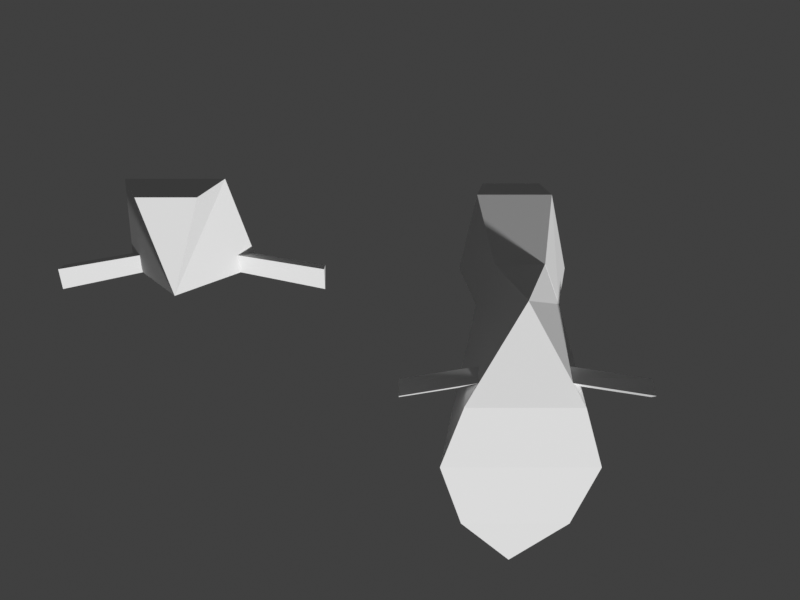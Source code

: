 # Source: motorycle_engine.blend  (saved by Blender 4.5.91; exported with 4.5.12 LTS)
import bpy
from mathutils import Matrix  # noqa: F401  (used for matrix-valued properties, if any)

bpy.ops.wm.read_factory_settings(use_empty=True)
scene = bpy.context.scene
scene.name = 'Scene'

# ---- collections
col_collection = bpy.data.collections.new('Collection'); scene.collection.children.link(col_collection)
col_parts = bpy.data.collections.new('parts'); scene.collection.children.link(col_parts)

# ---- materials (node trees are filled in below, after node groups)
mat_fan = bpy.data.materials.new('fan')
mat_motor = bpy.data.materials.new('motor')
mat_bike_motor = bpy.data.materials.new('bike_motor')

# ---- material node trees

# ---- world
world_world = bpy.data.worlds.new('World'); scene.world = world_world
world_world.use_nodes = True; world_world.node_tree.nodes.clear()
_N = world_world.node_tree.nodes; _L = world_world.node_tree.links
n0 = _N.new('ShaderNodeOutputWorld'); n0.name = 'World Output'; n0.location = (300, 300)
n1 = _N.new('ShaderNodeBackground'); n1.name = 'Background'; n1.location = (10, 300)
n1.inputs[0].default_value = (0.05088, 0.05088, 0.05088, 1.0)
_L.new(n1.outputs[0], n0.inputs[0])
n0.is_active_output = True
world_world.color = (0.05088, 0.05088, 0.05088)
world_world.sun_shadow_jitter_overblur = 0.0

# ---- cameras
cam_camera = bpy.data.cameras.new('Camera')
cam_camera.clip_end = 100.0
cam_camera.ortho_scale = 7.314

# ---- meshes
me_motorbike_003 = bpy.data.meshes.new('motorbike.003')
me_motorbike_003.from_pydata([(0.09537, -0.2453, 0.2947), (0.1559, -0.09757, 0.3664), (0.1432, -0.518, 0.4661), (-0.1441, -0.518, 0.4661), (-0.156, -0.09757, 0.3664), (-0.2151, 0.2666, 0.1077), (0.217, 0.2666, 0.1077), (0.2964, 0.4983, 0.2504), (-0.2954, 0.4983, 0.2504), (-0.07085, 0.5787, 0.6719), (-0.1329, 0.2724, 0.5553), (-0.2076, 0.7418, 0.4418), (0.1596, 0.2724, 0.5553), (-0.05215, 0.009914, 0.486), (-0.2076, -0.2388, 0.5685), (-0.1565, -0.2503, 0.6859), (0.1554, -0.2503, 0.6859), (0.05215, 0.009914, 0.486), (0.2076, -0.2389, 0.5685), (0.112, -0.5766, 0.6092), (0.04126, -0.5528, 0.7134), (0.08533, -0.4515, 0.709), (-0.04187, -0.5528, 0.7134), (-0.112, -0.5766, 0.6092), (-0.08627, -0.4515, 0.709), (0.06563, 0.5787, 0.6719), (0.0, 0.9413, 0.7031), (0.2076, 0.7418, 0.4418), (-0.09155, -0.2456, 0.2947), (0.1559, -0.09757, 0.3664), (0.217, 0.2666, 0.1077), (-0.2151, 0.2666, 0.1077), (-0.156, -0.09757, 0.3664), (0.09537, -0.2453, 0.2947), (0.1559, -0.09757, 0.3664), (-0.09155, -0.2456, 0.2947), (-0.156, -0.09757, 0.3664)], [], [(33, 34, 2), (35, 33, 2), (35, 3, 36), (30, 7, 34), (30, 8, 7), (30, 31, 8), (31, 36, 8), (8, 36, 13), (11, 8, 9), (8, 10, 9), (8, 13, 10), (27, 7, 8), (11, 27, 8), (36, 14, 13), (14, 15, 13), (16, 13, 15), (16, 17, 13), (10, 13, 17), (17, 18, 34), (17, 16, 18), (7, 17, 34), (7, 12, 17), (10, 17, 12), (16, 19, 18), (2, 18, 19), (34, 18, 2), (19, 20, 22), (19, 21, 20), (16, 21, 19), (19, 22, 23), (2, 19, 23), (22, 24, 23), (23, 24, 15), (14, 23, 15), (23, 14, 3), (2, 23, 3), (22, 21, 24), (21, 15, 24), (22, 20, 21), (21, 16, 15), (3, 14, 36), (25, 12, 7), (25, 10, 12), (25, 9, 10), (26, 9, 25), (26, 25, 27), (25, 7, 27), (11, 9, 26), (35, 2, 3), (11, 26, 27), (6, 1, 4), (5, 6, 4), (0, 32, 29), (28, 32, 0)])
me_motorbike_003.polygons.foreach_set('material_index', [1, 1, 1, 1, 1, 1, 1, 1, 1, 1, 1, 1, 1, 1, 1, 1, 1, 1, 1, 1, 1, 1, 1, 1, 1, 1, 1, 1, 1, 1, 1, 1, 1, 1, 1, 1, 1, 1, 1, 1, 1, 1, 1, 1, 1, 1, 1, 1, 1, 1, 1, 1, 1, 1])
_uv = me_motorbike_003.uv_layers.new(name='UVMap')
_uv.uv.foreach_set('vector', [0.6883, 0.1689, 0.7006, 0.3007, 0.455, 0.05404, 0.5005, 0.2987, 0.5805, 0.1965, 0.4518, 0.05358, 0.6881, 0.1687, 0.455, 0.05404, 0.7006, 0.3007, 0.3846, 0.4705, 0.4859, 0.4697, 0.322, 0.6245, 0.5767, 0.7677, 0.4651, 0.9973, 0.4725, 0.7286, 0.5767, 0.7677, 0.5713, 0.9639, 0.4651, 0.9973, 0.3846, 0.4705, 0.322, 0.6245, 0.4859, 0.4697, 0.4859, 0.4697, 0.322, 0.6245, 0.3796, 0.6411, 0.6006, 0.482, 0.4859, 0.4697, 0.5891, 0.5773, 0.4859, 0.4697, 0.4769, 0.6126, 0.5891, 0.5773, 0.4859, 0.4697, 0.3796, 0.6411, 0.4769, 0.6126, 0.3608, 0.7659, 0.4725, 0.7286, 0.4651, 0.9973, 0.3556, 0.9544, 0.3608, 0.7659, 0.4651, 0.9973, 0.7006, 0.3007, 0.5013, 0.2892, 0.6629, 0.4251, 0.5013, 0.2892, 0.4152, 0.3309, 0.6629, 0.4251, 0.6035, 0.1612, 0.6573, 0.386, 0.4703, 0.3319, 0.6035, 0.1612, 0.7018, 0.3289, 0.6573, 0.386, 0.06976, 0.4361, 0.2404, 0.2857, 0.314, 0.3308, 0.6629, 0.4251, 0.5013, 0.2891, 0.7006, 0.3007, 0.6629, 0.4251, 0.4152, 0.3309, 0.5013, 0.2891, 0.4859, 0.4697, 0.3796, 0.6411, 0.322, 0.6245, 0.4859, 0.4697, 0.4769, 0.6126, 0.3796, 0.6411, 0.06976, 0.4361, 0.314, 0.3308, 0.2763, 0.5626, 0.4152, 0.3309, 0.3314, 0.07435, 0.5013, 0.2891, 0.455, 0.05404, 0.5013, 0.2891, 0.3314, 0.07435, 0.7006, 0.3007, 0.5013, 0.2891, 0.455, 0.05404, 0.4064, 0.04565, 0.3892, 0.09449, 0.3537, 0.14, 0.3314, 0.07435, 0.2942, 0.2151, 0.2692, 0.1348, 0.4152, 0.3309, 0.2942, 0.2151, 0.3314, 0.07435, 0.4064, 0.04565, 0.3537, 0.14, 0.3107, 0.1682, 0.4518, 0.05358, 0.4064, 0.04565, 0.3107, 0.1682, 0.2692, 0.1348, 0.2942, 0.2151, 0.3313, 0.07434, 0.3313, 0.07434, 0.2942, 0.2151, 0.4152, 0.3309, 0.5013, 0.2892, 0.3313, 0.07434, 0.4152, 0.3309, 0.3313, 0.07434, 0.5013, 0.2892, 0.455, 0.05404, 0.4518, 0.05358, 0.3107, 0.1682, 0.3291, 0.2108, 0.3537, 0.14, 0.4635, 0.1136, 0.3902, 0.2076, 0.4635, 0.1136, 0.4703, 0.3319, 0.3902, 0.2076, 0.3537, 0.14, 0.3892, 0.09449, 0.4635, 0.1136, 0.4635, 0.1136, 0.6035, 0.1612, 0.4703, 0.3319, 0.455, 0.05404, 0.5013, 0.2892, 0.7006, 0.3007, 0.5891, 0.5773, 0.4769, 0.6126, 0.4859, 0.4697, 0.1581, 0.603, 0.178, 0.2214, 0.426, 0.4012, 0.1581, 0.603, 0.04243, 0.5191, 0.178, 0.2214, 0.5019, 0.5947, 0.4849, 0.508, 0.5176, 0.508, 0.7154, 0.5252, 0.5891, 0.5773, 0.6006, 0.482, 0.5891, 0.5773, 0.4859, 0.4697, 0.6006, 0.482, 0.6006, 0.482, 0.5891, 0.5773, 0.7154, 0.5252, 0.5005, 0.2987, 0.4518, 0.05358, 0.3291, 0.2108, 0.3556, 0.9544, 0.2677, 0.8577, 0.3608, 0.7659, 0.5767, 0.7677, 0.7006, 0.3007, 0.322, 0.6245, 0.3846, 0.4705, 0.5767, 0.7677, 0.322, 0.6245, 0.5805, 0.1965, 0.7006, 0.3007, 0.7006, 0.3007, 0.5005, 0.2987, 0.7006, 0.3007, 0.5805, 0.1965])
_ca = me_motorbike_003.color_attributes.new('Col', 'FLOAT_COLOR', 'POINT')
_ca.data.foreach_set('color', [0.2645, 0.1041, 0.03343, 1.0, 0.6252, 0.6209, 0.1153, 1.0, 0.01834, 0.0477, 0.1802, 0.5171, 0.04101, 0.1067, 0.403, 1.0, 0.6252, 0.6209, 0.1153, 1.0, 0.2704, 0.2232, 0.06509, 1.0, 0.2705, 0.2232, 0.06509, 1.0, 0.0117, 0.09269, 0.1508, 0.4599, 0.02766, 0.1211, 0.3002, 0.8827, 0.01267, 0.03296, 0.1246, 0.3574, 0.02756, 0.1688, 0.3268, 0.98, 0.01819, 0.1101, 0.2149, 0.6439, 0.03294, 0.0864, 0.3242, 0.9305, 0.01379, 0.03586, 0.1355, 0.3888, 0.01983, 0.05157, 0.1949, 0.5592, 0.05802, 0.2689, 0.4918, 1.0, 0.1452, 0.6861, 0.8101, 1.0, 0.01358, 0.03531, 0.1334, 0.3829, 0.1008, 0.3671, 0.7801, 1.0, 0.05069, 0.2092, 0.3434, 1.0, 0.04265, 0.186, 0.269, 1.0, 0.02861, 0.07442, 0.2812, 0.8068, 0.03428, 0.08917, 0.3369, 0.9668, 0.04007, 0.1042, 0.3938, 1.0, 0.03606, 0.0938, 0.3544, 1.0, 0.0147, 0.03823, 0.1445, 0.4145, 0.02117, 0.05506, 0.208, 0.5969, 0.02155, 0.1516, 0.2668, 0.8071, 0.2645, 0.1041, 0.03343, 1.0, 0.407, 0.1572, 0.04872, 1.0, 0.01272, 0.03309, 0.125, 0.3587, 0.01974, 0.05133, 0.194, 0.5565, 0.407, 0.1573, 0.04872, 1.0, 0.1173, 0.2041, 0.3234, 0.9747, 0.01616, 0.09986, 0.1922, 0.5765, 0.1541, 0.2711, 0.4494, 1.0, 0.02272, 0.115, 0.2555, 0.7573])
_ca = me_motorbike_003.color_attributes.new('Alpha', 'FLOAT_COLOR', 'POINT')
_ca.data.foreach_set('color', [0.0, 0.0, 0.0, 0.0, 0.0, 0.0, 0.0, 0.0, 0.0, 0.0, 0.0, 0.0, 0.0, 0.0, 0.0, 0.0, 0.0, 0.0, 0.0, 0.0, 0.0, 0.0, 0.0, 0.0, 0.0, 0.0, 0.0, 0.0, 0.0, 0.0, 0.0, 0.0, 0.0, 0.0, 0.0, 0.0, 0.0, 0.0, 0.0, 0.0, 0.0, 0.0, 0.0, 0.0, 0.0, 0.0, 0.0, 0.0, 0.0, 0.0, 0.0, 0.0, 0.0, 0.0, 0.0, 0.0, 0.0, 0.0, 0.0, 0.0, 0.0, 0.0, 0.0, 0.0, 0.0, 0.0, 0.0, 0.0, 0.0, 0.0, 0.0, 0.0, 0.0, 0.0, 0.0, 0.0, 0.0, 0.0, 0.0, 0.0, 0.0, 0.0, 0.0, 0.0, 0.0, 0.0, 0.0, 0.0, 0.0, 0.0, 0.0, 0.0, 0.0, 0.0, 0.0, 0.0, 0.0, 0.0, 0.0, 0.0, 0.0, 0.0, 0.0, 0.0, 0.0, 0.0, 0.0, 0.0, 0.0, 0.0, 0.0, 0.0, 0.0, 0.0, 0.0, 0.0, 0.0, 0.0, 0.0, 0.0, 0.0, 0.0, 0.0, 0.0, 0.0, 0.0, 0.0, 0.0, 0.0, 0.0, 0.0, 0.0, 0.0, 0.0, 0.0, 0.0, 0.0, 0.0, 0.0, 0.0, 0.0, 0.0, 0.0, 0.0, 0.0, 0.0, 0.0, 0.0])
me_motorbike_003.materials.append(mat_fan)
me_motorbike_003.materials.append(mat_motor)
me_motorbike_003.use_paint_bone_selection = False
me_motorbike_003.use_paint_mask_vertex = True
me_motorbike_003.update()
me_motorbike_004 = bpy.data.meshes.new('motorbike.004')
me_motorbike_004.from_pydata([], [], [])
me_motorbike_004.materials.append(None)
me_motorbike_004.materials.append(None)
me_motorbike_004.update()
me_motorbike_007 = bpy.data.meshes.new('motorbike.007')
me_motorbike_007.from_pydata([], [], [])
me_motorbike_007.materials.append(None)
me_motorbike_007.materials.append(None)
me_motorbike_007.update()
me_motorbike_009 = bpy.data.meshes.new('motorbike.009')
me_motorbike_009.from_pydata([], [], [])
me_motorbike_009.materials.append(None)
me_motorbike_009.materials.append(None)
me_motorbike_009.update()
me_motorbike_001 = bpy.data.meshes.new('motorbike.001')
me_motorbike_001.from_pydata([(0.6773, -1.574, 0.9037), (1.11, -0.5168, 1.417), (-1.122, -0.5168, 1.417), (-1.545, 2.09, -0.4348), (1.548, 2.09, -0.4348), (-0.6606, -1.576, 0.9037), (0.004784, -0.6096, -1.192), (-3.185, 1.742, -1.016), (-3.185, 1.348, -0.5476), (-3.185, 1.821, -0.4271), (3.188, 1.742, -1.016), (3.188, 1.348, -0.5476), (3.188, 1.821, -0.4271), (-0.2211, 0.9213, -0.07265), (-0.2211, 1.394, 0.04786), (-0.2224, 1.315, -0.4262), (0.2233, 1.394, 0.04786), (0.2246, 1.315, -0.4262), (0.2233, 0.9213, -0.07265), (1.11, -0.5168, 1.417), (1.548, 2.09, -0.4348), (-1.545, 2.09, -0.4348), (-1.122, -0.5168, 1.417), (0.6773, -1.574, 0.9037), (1.11, -0.5168, 1.417), (-1.122, -0.5168, 1.417), (-0.6606, -1.576, 0.9037)], [], [(23, 6, 24), (23, 26, 6), (21, 6, 25), (20, 6, 21), (20, 24, 6), (6, 26, 25), (7, 8, 9), (17, 16, 12), (10, 12, 11), (15, 13, 8), (14, 9, 13), (9, 8, 13), (9, 14, 15), (11, 18, 17), (16, 18, 11), (12, 16, 11), (7, 15, 8), (10, 11, 17), (10, 17, 12), (7, 9, 15), (1, 4, 2), (3, 2, 4), (22, 5, 19), (19, 5, 0)])
_uv = me_motorbike_001.uv_layers.new(name='UVMap')
_uv.uv.foreach_set('vector', [0.01079, 0.4976, 0.368, -0.01729, 0.2668, 0.6855, 0.2408, 0.6504, 0.008943, 0.4935, 0.3694, 0.208, 1.045, 0.3146, 0.3676, -0.01188, 0.2703, 0.6872, 0.7816, 0.003934, 0.08785, 0.007339, 0.7816, 0.003934, 1.048, 0.3145, 0.2668, 0.6855, 0.368, -0.01729, 0.3676, -0.01188, 0.01434, 0.5015, 0.2703, 0.6872, 0.5502, 0.7244, 0.6154, 0.8015, 0.5375, 0.8216, 0.0473, 0.7479, 0.03727, 0.8265, 0.5375, 0.8226, 0.5502, 0.7254, 0.5375, 0.8226, 0.6154, 0.8025, 0.0492, 0.9908, 0.03005, 0.9056, 0.5303, 0.9018, 0.03729, 0.8255, 0.5375, 0.8216, 0.03005, 0.9056, 0.5375, 0.8216, 0.5303, 0.9018, 0.03005, 0.9056, 0.5375, 0.8216, 0.03729, 0.8255, 0.04731, 0.7469, 0.5303, 0.9028, 0.03003, 0.9066, 0.04918, 0.9918, 0.03727, 0.8265, 0.03003, 0.9066, 0.5303, 0.9028, 0.5375, 0.8226, 0.03727, 0.8265, 0.5303, 0.9028, 0.5525, 1.0, 0.0492, 0.9908, 0.5303, 0.9018, 0.5525, 1.001, 0.5303, 0.9028, 0.04918, 0.9918, 0.5502, 0.7254, 0.0473, 0.7479, 0.5375, 0.8226, 0.5502, 0.7244, 0.5375, 0.8216, 0.04731, 0.7469, 0.401, 0.5891, 0.872, 0.3654, 0.2402, 0.1759, 0.8702, 0.3655, 0.4031, 0.5901, 0.872, 0.3654, 0.0, 0.0, 0.01434, 0.5015, 0.2668, 0.6855, 0.2668, 0.6855, 0.01434, 0.5015, 0.2408, 0.6504])
_ca = me_motorbike_001.color_attributes.new('Col', 'FLOAT_COLOR', 'POINT')
_ca.data.foreach_set('color', [0.2645, 0.1041, 0.03343, 1.0, 0.407, 0.3511, 0.04276, 0.9999, 0.407, 0.3511, 0.04269, 1.0, 0.2704, 0.2232, 0.06509, 1.0, 0.2704, 0.2232, 0.06509, 1.0, 0.2645, 0.1041, 0.03343, 1.0, 0.1469, 0.2501, 0.3605, 1.0, 0.03955, 0.06166, 0.06909, 0.9362, 0.03684, 0.05744, 0.06436, 0.8721, 0.01115, 0.01739, 0.01948, 0.264, 0.07523, 0.1173, 0.1314, 1.0, 0.05636, 0.08787, 0.09846, 1.0, 0.04815, 0.07508, 0.08412, 1.0, 0.0, 0.0, 0.0, 0.0, 0.0, 0.0, 0.0, 0.0, 0.0, 0.0, 0.0, 0.0, 0.0, 0.0, 0.0, 0.0, 0.0, 0.0, 0.0, 0.0, 0.0, 0.0, 0.0, 0.0, 0.3919, 0.1517, 0.04712, 1.0, 0.01272, 0.03309, 0.125, 0.3587, 0.01974, 0.05133, 0.194, 0.5565, 0.3919, 0.1517, 0.04712, 1.0, 0.1173, 0.2041, 0.3234, 0.9747, 0.01616, 0.09986, 0.1922, 0.5765, 0.02272, 0.115, 0.2555, 0.7573, 0.1541, 0.2711, 0.4494, 1.0])
_ca = me_motorbike_001.color_attributes.new('Alpha', 'FLOAT_COLOR', 'POINT')
_ca.data.foreach_set('color', [0.0, 0.0, 0.0, 0.0, 0.0, 0.0, 0.0, 0.0, 0.0, 0.0, 0.0, 0.0, 0.0, 0.0, 0.0, 0.0, 0.0, 0.0, 0.0, 0.0, 0.0, 0.0, 0.0, 0.0, 0.0, 0.0, 0.0, 0.0, 0.0, 0.0, 0.0, 0.0, 0.0, 0.0, 0.0, 0.0, 0.0, 0.0, 0.0, 0.0, 0.0, 0.0, 0.0, 0.0, 0.0, 0.0, 0.0, 0.0, 0.0, 0.0, 0.0, 0.0, 0.0, 0.0, 0.0, 0.0, 0.0, 0.0, 0.0, 0.0, 0.0, 0.0, 0.0, 0.0, 0.0, 0.0, 0.0, 0.0, 0.0, 0.0, 0.0, 0.0, 0.0, 0.0, 0.0, 0.0, 0.0, 0.0, 0.0, 0.0, 0.0, 0.0, 0.0, 0.0, 0.0, 0.0, 0.0, 0.0, 0.0, 0.0, 0.0, 0.0, 0.0, 0.0, 0.0, 0.0, 0.0, 0.0, 0.0, 0.0, 0.0, 0.0, 0.0, 0.0, 0.0, 0.0, 0.0, 0.0])
me_motorbike_001.materials.append(mat_bike_motor)
me_motorbike_001.use_paint_bone_selection = False
me_motorbike_001.use_paint_mask_vertex = True
me_motorbike_001.update()
me_repair_scene = bpy.data.meshes.new('repair_scene')
me_repair_scene.from_pydata([], [], [])
me_repair_scene.materials.append(None)
me_repair_scene.update()

# ---- objects
ob_camera = bpy.data.objects.new('Camera', cam_camera)
ob_motorbike_001 = bpy.data.objects.new('motorbike.001', me_motorbike_003)
ob_motorbike_004 = bpy.data.objects.new('motorbike.004', me_motorbike_004)
ob_motorbike_007 = bpy.data.objects.new('motorbike.007', me_motorbike_007)
ob_motorbike_009 = bpy.data.objects.new('motorbike.009', me_motorbike_009)
ob_part_engine = bpy.data.objects.new('part_engine', me_motorbike_001)
ob_part_engine_start = bpy.data.objects.new('part_engine_start', me_motorbike_001)
ob_repair_scene = bpy.data.objects.new('repair_scene', me_repair_scene)
ob_entry_default = bpy.data.objects.new('entry#default', None)

# ---- transforms, parenting, visibility, modifiers, constraints
ob_camera.location = (0.0, 0.0, 25.28)
ob_camera.lock_rotations_4d = False
ob_camera.empty_display_type = 'ARROWS'
ob_camera.color = (0.0, 0.0, 0.0, 0.0)
ob_camera.display_type = 'WIRE'
ob_camera.lineart.crease_threshold = 0.0
ob_motorbike_001.location = (3.155, -0.8108, -1.97)
ob_motorbike_001.rotation_euler = (3.142, -0.0, 0.0)
ob_motorbike_001.scale = (7.158, 7.158, 7.158)
_vg = ob_motorbike_001.vertex_groups.new(name='hbody')
ob_motorbike_004.location = (3.155, -0.8108, -1.97)
ob_motorbike_004.rotation_euler = (3.142, -0.0, 0.0)
ob_motorbike_004.scale = (7.158, 7.158, 7.158)
ob_motorbike_007.location = (3.155, -0.8108, -1.97)
ob_motorbike_007.rotation_euler = (3.142, -0.0, 0.0)
ob_motorbike_007.scale = (7.158, 7.158, 7.158)
ob_motorbike_009.location = (3.155, -0.8108, -1.97)
ob_motorbike_009.rotation_euler = (3.142, -0.0, 0.0)
ob_motorbike_009.scale = (7.158, 7.158, 7.158)
ob_part_engine.location = (3.155, -0.6291, -3.176)
ob_part_engine.rotation_euler = (3.142, -0.0, 0.0)
_vg = ob_part_engine.vertex_groups.new(name='hbody')
ob_part_engine_start.location = (-5.008, 1.284, 0.0)
ob_part_engine_start.rotation_euler = (4.712, -0.0, 0.0)
ob_part_engine_start.scale = (1.0, 1.0, 1.0)
_vg = ob_part_engine_start.vertex_groups.new(name='hbody')
ob_repair_scene.location = (1.036, -17.22, -3.176)
ob_entry_default.location = (-4.945, -14.11, -3.176)

# ---- collection membership
col_collection.objects.link(ob_camera)
col_collection.objects.link(ob_motorbike_001)
col_collection.objects.link(ob_motorbike_004)
col_collection.objects.link(ob_motorbike_007)
col_collection.objects.link(ob_motorbike_009)
col_parts.objects.link(ob_part_engine)
col_parts.objects.link(ob_part_engine_start)
col_parts.objects.link(ob_repair_scene)
col_parts.objects.link(ob_entry_default)

# ---- scene / render settings (as saved in the file)
scene.camera = ob_camera
scene.frame_start = 1; scene.frame_end = 250; scene.frame_set(1)
scene.render.engine = 'BLENDER_EEVEE_NEXT'
scene.render.resolution_x = 640
scene.render.resolution_y = 480
scene.view_settings.view_transform = 'Standard'
bpy.context.view_layer.update()

# ---- added for rendering (the .blend has no usable light): sun
light_auto_sun = bpy.data.lights.new('AutoSun', 'SUN')
light_auto_sun.energy = 3.0
light_auto_sun.angle = 0.0523599
ob_auto_sun = bpy.data.objects.new('AutoSun', light_auto_sun)
scene.collection.objects.link(ob_auto_sun)
ob_auto_sun.rotation_euler = (0.872665, 0.174533, 0.523599)
bpy.context.view_layer.update()
